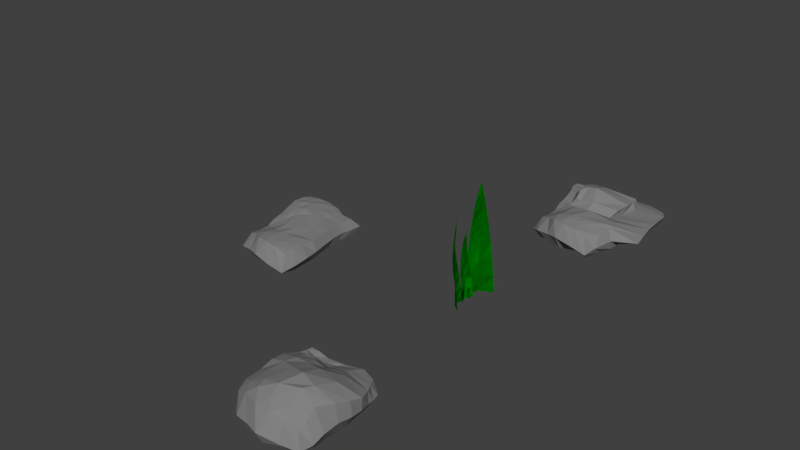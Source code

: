 # Source: Landscape.blend  (saved by Blender 2.77.0; exported with 4.5.12 LTS)
import bpy
from mathutils import Matrix  # noqa: F401  (used for matrix-valued properties, if any)

bpy.ops.wm.read_factory_settings(use_empty=True)
scene = bpy.context.scene
scene.name = 'Scene'

# ---- collections
col_collection_1 = bpy.data.collections.new('Collection 1'); scene.collection.children.link(col_collection_1)

# ---- materials (node trees are filled in below, after node groups)
mat_grassmaterial = bpy.data.materials.new('GrassMaterial')
mat_grassmaterial.alpha_threshold = 0.0
mat_grassmaterial.use_transparent_shadow = False
mat_grassmaterial.diffuse_color = (0.0, 0.233, 0.0004934, 1.0)
mat_grassmaterial.roughness = 0.5
mat_grassmaterial.specular_intensity = 0.0
mat_rockmaterial = bpy.data.materials.new('RockMaterial')
mat_rockmaterial.alpha_threshold = 0.0
mat_rockmaterial.use_transparent_shadow = False
mat_rockmaterial.diffuse_color = (0.2203, 0.2203, 0.2203, 1.0)
mat_rockmaterial.specular_color = (0.3124, 0.3049, 1.0)
mat_rockmaterial.roughness = 0.5
mat_rockmaterial.specular_intensity = 0.1354
mat_rockmaterial.line_color = (0.0, 0.0, 0.0, 1.0)

# ---- material node trees

# ---- world
world_world = bpy.data.worlds.new('World'); scene.world = world_world
world_world.color = (0.05088, 0.05088, 0.05088)
world_world.use_sun_shadow = False
world_world.sun_shadow_jitter_overblur = 0.0
world_world.cycles.sampling_method = 'MANUAL'

# ---- meshes
me_plane_001 = bpy.data.meshes.new('Plane.001')
me_plane_001.from_pydata([(-0.1222, -0.2004, 0.01599), (-0.05253, -0.1967, 1.53), (-0.01108, -0.03415, 0.01599), (-0.05253, -0.1967, 1.53), (-0.116, -0.2222, 0.2313), (-0.1079, -0.2408, 0.4466), (-0.09358, -0.2676, 0.6646), (-0.08192, -0.2746, 0.8813), (-0.07235, -0.2624, 1.097), (-0.06402, -0.2324, 1.313), (-0.03585, -0.1903, 1.313), (-0.01915, -0.1871, 1.098), (-0.009738, -0.1664, 0.8812), (-0.007241, -0.1304, 0.6637), (-0.008042, -0.09132, 0.4466), (-0.008517, -0.06129, 0.2313), (-0.05253, -0.1967, 0.01072), (-0.05253, -0.1967, 1.53), (-0.05253, -0.1967, 0.2277), (-0.05253, -0.1967, 0.4447), (-0.04848, -0.209, 0.6639), (-0.04705, -0.2134, 0.8816), (-0.04848, -0.209, 1.098), (-0.05253, -0.1967, 1.313), (0.03753, 0.0551, 0.002145), (0.07721, 0.2891, 1.954), (0.03753, 0.5232, 0.002145), (0.07721, 0.2891, 1.954), (0.04975, 0.06262, 0.2798), (0.06188, 0.07878, 0.5574), (0.08092, 0.1106, 0.8386), (0.09058, 0.1453, 1.118), (0.09143, 0.1843, 1.396), (0.08451, 0.2298, 1.674), (0.08451, 0.3485, 1.674), (0.09315, 0.4059, 1.397), (0.09052, 0.4495, 1.118), (0.07779, 0.4791, 0.8374), (0.06188, 0.4995, 0.5574), (0.04975, 0.5157, 0.2798), (0.07721, 0.2891, -0.004658), (0.07721, 0.2891, 1.954), (0.07721, 0.2891, 0.2752), (0.07721, 0.2891, 0.555), (0.08445, 0.2954, 0.8376), (0.08702, 0.2976, 1.118), (0.08445, 0.2954, 1.397), (0.07721, 0.2891, 1.674), (-0.05111, -0.07237, 0.01841), (1.49e-08, -2.98e-08, 1.254), (0.01141, 0.1618, 0.01841), (1.49e-08, -2.98e-08, 1.254), (-0.04399, -0.08239, 0.1941), (-0.03576, -0.08797, 0.3699), (-0.02198, -0.09348, 0.5479), (-0.01252, -0.08703, 0.7247), (-0.006883, -0.06845, 0.9009), (-0.004272, -0.03792, 1.077), (0.01158, 0.02146, 1.077), (0.02357, 0.04046, 0.9013), (0.02808, 0.06521, 0.7247), (0.02566, 0.09435, 0.5471), (0.02043, 0.1225, 0.3699), (0.01652, 0.1442, 0.1941), (-1.49e-08, 2.98e-08, 0.0141), (1.49e-08, -2.98e-08, 1.254), (-7.451e-09, 2.98e-08, 0.1912), (-7.451e-09, 2.98e-08, 0.3684), (0.004452, -0.005056, 0.5472), (0.006032, -0.00685, 0.725), (0.004452, -0.005056, 0.9015), (7.451e-09, 0.0, 1.077), (-0.1222, -0.2004, 0.01599), (-0.05253, -0.1967, 1.53), (-0.01108, -0.03415, 0.01599), (-0.05253, -0.1967, 1.53), (-0.116, -0.2222, 0.2313), (-0.1079, -0.2408, 0.4466), (-0.09358, -0.2676, 0.6646), (-0.08192, -0.2746, 0.8813), (-0.07235, -0.2624, 1.097), (-0.06402, -0.2324, 1.313), (-0.03585, -0.1903, 1.313), (-0.01915, -0.1871, 1.098), (-0.009738, -0.1664, 0.8812), (-0.007241, -0.1304, 0.6637), (-0.008042, -0.09132, 0.4466), (-0.008517, -0.06129, 0.2313), (-0.05253, -0.1967, 0.01072), (-0.05253, -0.1967, 1.53), (-0.05253, -0.1967, 0.2277), (-0.05253, -0.1967, 0.4447), (-0.04848, -0.209, 0.6639), (-0.04705, -0.2134, 0.8816), (-0.04848, -0.209, 1.098), (-0.05253, -0.1967, 1.313), (0.03753, 0.0551, 0.002145), (0.07721, 0.2891, 1.954), (0.03753, 0.5232, 0.002145), (0.07721, 0.2891, 1.954), (0.04975, 0.06262, 0.2798), (0.06188, 0.07878, 0.5574), (0.08092, 0.1106, 0.8386), (0.09058, 0.1453, 1.118), (0.09143, 0.1843, 1.396), (0.08451, 0.2298, 1.674), (0.08451, 0.3485, 1.674), (0.09315, 0.4059, 1.397), (0.09052, 0.4495, 1.118), (0.07779, 0.4791, 0.8374), (0.06188, 0.4995, 0.5574), (0.04975, 0.5157, 0.2798), (0.07721, 0.2891, -0.004658), (0.07721, 0.2891, 1.954), (0.07721, 0.2891, 0.2752), (0.07721, 0.2891, 0.555), (0.08445, 0.2954, 0.8376), (0.08702, 0.2976, 1.118), (0.08445, 0.2954, 1.397), (0.07721, 0.2891, 1.674), (-0.05111, -0.07237, 0.01841), (1.49e-08, -2.98e-08, 1.254), (0.01141, 0.1618, 0.01841), (1.49e-08, -2.98e-08, 1.254), (-0.04399, -0.08239, 0.1941), (-0.03576, -0.08797, 0.3699), (-0.02198, -0.09348, 0.5479), (-0.01252, -0.08703, 0.7247), (-0.006883, -0.06845, 0.9009), (-0.004272, -0.03792, 1.077), (0.01158, 0.02146, 1.077), (0.02357, 0.04046, 0.9013), (0.02808, 0.06521, 0.7247), (0.02566, 0.09435, 0.5471), (0.02043, 0.1225, 0.3699), (0.01652, 0.1442, 0.1941), (-1.49e-08, 2.98e-08, 0.0141), (1.49e-08, -2.98e-08, 1.254), (-7.451e-09, 2.98e-08, 0.1912), (-7.451e-09, 2.98e-08, 0.3684), (0.004452, -0.005056, 0.5472), (0.006032, -0.00685, 0.725), (0.004452, -0.005056, 0.9015), (7.451e-09, 0.0, 1.077)], [], [(23, 17, 3, 10), (16, 18, 15, 2), (18, 19, 14, 15), (19, 20, 13, 14), (20, 21, 12, 13), (21, 22, 11, 12), (22, 23, 10, 11), (8, 9, 23, 22), (7, 8, 22, 21), (6, 7, 21, 20), (5, 6, 20, 19), (4, 5, 19, 18), (0, 4, 18, 16), (9, 1, 17, 23), (47, 41, 27, 34), (40, 42, 39, 26), (42, 43, 38, 39), (43, 44, 37, 38), (44, 45, 36, 37), (45, 46, 35, 36), (46, 47, 34, 35), (32, 33, 47, 46), (31, 32, 46, 45), (30, 31, 45, 44), (29, 30, 44, 43), (28, 29, 43, 42), (24, 28, 42, 40), (33, 25, 41, 47), (71, 65, 51, 58), (64, 66, 63, 50), (66, 67, 62, 63), (67, 68, 61, 62), (68, 69, 60, 61), (69, 70, 59, 60), (70, 71, 58, 59), (56, 57, 71, 70), (55, 56, 70, 69), (54, 55, 69, 68), (53, 54, 68, 67), (52, 53, 67, 66), (48, 52, 66, 64), (57, 49, 65, 71), (95, 82, 75, 89), (88, 74, 87, 90), (90, 87, 86, 91), (91, 86, 85, 92), (92, 85, 84, 93), (93, 84, 83, 94), (94, 83, 82, 95), (80, 94, 95, 81), (79, 93, 94, 80), (78, 92, 93, 79), (77, 91, 92, 78), (76, 90, 91, 77), (72, 88, 90, 76), (81, 95, 89, 73), (119, 106, 99, 113), (112, 98, 111, 114), (114, 111, 110, 115), (115, 110, 109, 116), (116, 109, 108, 117), (117, 108, 107, 118), (118, 107, 106, 119), (104, 118, 119, 105), (103, 117, 118, 104), (102, 116, 117, 103), (101, 115, 116, 102), (100, 114, 115, 101), (96, 112, 114, 100), (105, 119, 113, 97), (143, 130, 123, 137), (136, 122, 135, 138), (138, 135, 134, 139), (139, 134, 133, 140), (140, 133, 132, 141), (141, 132, 131, 142), (142, 131, 130, 143), (128, 142, 143, 129), (127, 141, 142, 128), (126, 140, 141, 127), (125, 139, 140, 126), (124, 138, 139, 125), (120, 136, 138, 124), (129, 143, 137, 121)])
me_plane_001.materials.append(mat_grassmaterial)
me_plane_001.use_remesh_preserve_volume = False
me_plane_001.use_remesh_preserve_attributes = False
me_plane_001.use_mirror_vertex_groups = False
me_plane_001.update()
me_cube_002 = bpy.data.meshes.new('Cube.002')
me_cube_002.from_pydata([(1.607, 1.345, -1.961), (1.203, -1.347, -1.6), (-1.075, -1.11, -1.727), (-1.535, 1.124, -0.9274), (2.193, 1.26, 0.6022), (1.012, -1.302, 0.9784), (-1.115, -1.051, 0.9675), (-1.531, 1.093, 1.401), (1.766, 1.013, -1.499), (1.643, 0.7591, -1.479), (1.391, 0.336, -1.668), (1.445, 0.09818, -1.61), (1.624, -0.265, -1.498), (1.626, -0.6029, -1.459), (1.347, -0.872, -1.621), (-1.116, -0.8505, -1.949), (-1.111, -0.6035, -1.896), (-1.087, -0.2752, -1.39), (-1.243, 0.0611, -0.9469), (-1.311, 0.3008, -0.6314), (-1.357, 0.663, -0.57), (-1.512, 0.87, -0.7102), (2.499, 0.9594, 0.8601), (2.501, 0.7427, 0.8017), (2.528, 0.4283, 0.8261), (2.544, 0.1139, 0.7712), (2.642, -0.2727, 0.7352), (1.447, -0.6528, 1.37), (1.391, -1.019, 0.9878), (-1.034, -0.8235, 0.9759), (-1.046, -0.5316, 1.002), (-1.12, -0.2784, 1.329), (-1.149, 0.04533, 1.605), (-1.211, 0.3979, 2.006), (-1.353, 0.6097, 2.017), (-1.451, 0.8802, 1.792), (0.8598, 1.447, -2.029), (-0.1359, 1.323, -1.799), (-0.674, 1.24, -1.524), (-1.126, 1.178, -1.121), (0.6923, -1.299, -1.368), (0.09895, -1.473, -1.157), (-0.3419, -1.366, -1.513), (-0.6897, -1.078, -1.804), (1.448, 1.479, 0.3807), (0.1742, 1.485, 0.205), (-0.732, 1.352, 0.6546), (-1.207, 1.186, 1.154), (0.5599, -1.367, 1.641), (0.1372, -1.398, 1.99), (-0.3181, -1.347, 1.879), (-0.7312, -1.134, 1.513), (-1.155, 0.9132, 1.292), (-0.8158, 1.224, 0.3954), (-0.02161, 1.303, 0.1703), (1.192, 1.198, 0.7396), (-0.9363, 0.6257, 1.956), (1.293, 0.866, 0.7882), (-0.8945, 0.2969, 1.995), (1.119, 0.4126, 0.6921), (-0.7197, -0.1157, 1.528), (-0.5178, -0.1348, 1.318), (0.06714, -0.2011, 1.485), (0.9354, -0.008353, 0.9307), (-0.7096, -0.3083, 1.571), (-0.3101, -0.3516, 1.934), (0.366, -0.3633, 2.025), (1.312, -0.3563, 1.499), (-0.653, -0.5857, 1.421), (-0.3512, -0.8018, 1.971), (0.08876, -0.8859, 2.199), (1.237, -0.6408, 1.67), (-0.7524, -0.8803, 1.414), (-0.4016, -1.026, 2.083), (0.003316, -1.199, 2.171), (0.6602, -1.102, 1.731), (0.9186, 1.071, -1.707), (-0.1672, 1.156, -1.857), (-0.7362, 1.116, -1.512), (-1.19, 0.9716, -0.9735), (0.6559, 0.8115, -1.792), (-0.4733, 0.8883, -1.909), (-0.8541, 0.878, -1.493), (-1.05, 0.6697, -0.841), (0.519, 0.4717, -2.201), (-0.3249, 0.6302, -1.935), (-0.7599, 0.521, -1.411), (-1.034, 0.5357, -0.9516), (0.5756, 0.1398, -2.36), (-0.1757, 0.1373, -1.811), (-0.5996, 0.1622, -1.472), (-0.9152, 0.05459, -1.125), (0.8484, -0.3468, -1.761), (0.01077, -0.352, -2.423), (-0.4532, -0.3288, -2.012), (-0.784, -0.2442, -1.735), (0.8828, -0.7227, -1.827), (0.1469, -0.7752, -2.687), (-0.4128, -0.6567, -2.659), (-0.7285, -0.5483, -2.308), (0.6321, -1.06, -1.898), (0.08381, -1.129, -2.074), (-0.4085, -1.024, -2.129), (-0.7904, -0.8659, -2.148), (1.696, 1.547, -1.16), (1.344, -1.623, -0.6178), (-1.245, -1.29, -0.3702), (-1.691, 1.277, 0.2755), (-1.338, -0.976, -0.4811), (-1.333, -0.6851, -0.5648), (-1.302, -0.33, -0.03089), (-1.393, -0.003793, 0.4242), (-1.489, 0.4159, 0.8004), (-1.636, 0.7026, 0.8464), (-1.792, 0.9621, 0.6533), (2.226, 1.15, -0.5549), (2.298, 0.8723, -0.3069), (2.301, 0.494, -0.3293), (2.375, 0.1037, -0.3351), (2.485, -0.3266, -0.4243), (1.689, -0.7537, -0.04339), (1.432, -1.237, -0.4089), (0.9687, 1.768, -1.093), (-0.02552, 1.537, -0.4753), (-0.5728, 1.455, 0.03509), (-1.288, 1.302, 0.2397), (0.8729, -1.763, 0.3326), (0.09248, -1.679, 0.5962), (-0.3812, -1.538, 0.2851), (-0.9673, -1.431, 0.01499), (-0.8272, 0.7111, 2.584), (-0.6652, 0.9525, 2.296), (0.05748, 1.038, 2.051), (1.134, 1.062, 1.807), (-0.6682, 0.4894, 3.046), (-0.5613, 0.6737, 2.831), (-0.02992, 0.7668, 2.837), (1.181, 0.8996, 1.72), (-0.6243, 0.2074, 3.023), (-0.4362, 0.3591, 3.231), (-0.07117, 0.3739, 3.432), (1.244, 0.5351, 1.924), (-0.545, -0.07653, 2.342), (-0.355, -0.05134, 2.07), (0.1647, -0.009803, 2.353), (1.132, 0.1546, 1.779)], [], [(103, 43, 2, 15), (72, 29, 6, 51), (121, 28, 5, 105), (129, 51, 6, 106), (114, 35, 7, 107), (125, 39, 3, 107), (106, 6, 29, 108), (108, 29, 30, 109), (109, 30, 31, 110), (110, 31, 32, 111), (111, 32, 33, 112), (112, 33, 34, 113), (113, 34, 35, 114), (104, 4, 22, 115), (115, 22, 23, 116), (116, 23, 24, 117), (117, 24, 25, 118), (118, 25, 26, 119), (119, 26, 27, 120), (120, 27, 28, 121), (47, 7, 35, 52), (52, 35, 34, 56), (56, 34, 33, 58), (58, 33, 32, 60), (60, 32, 31, 64), (64, 31, 30, 68), (68, 30, 29, 72), (39, 79, 21, 3), (79, 83, 20, 21), (83, 87, 19, 20), (87, 91, 18, 19), (91, 95, 17, 18), (95, 99, 16, 17), (99, 103, 15, 16), (13, 14, 100, 96), (96, 100, 101, 97), (97, 101, 102, 98), (98, 102, 103, 99), (12, 13, 96, 92), (92, 96, 97, 93), (93, 97, 98, 94), (94, 98, 99, 95), (11, 12, 92, 88), (88, 92, 93, 89), (89, 93, 94, 90), (90, 94, 95, 91), (10, 11, 88, 84), (84, 88, 89, 85), (85, 89, 90, 86), (86, 90, 91, 87), (9, 10, 84, 80), (80, 84, 85, 81), (81, 85, 86, 82), (82, 86, 87, 83), (8, 9, 80, 76), (76, 80, 81, 77), (77, 81, 82, 78), (78, 82, 83, 79), (0, 8, 76, 36), (36, 76, 77, 37), (37, 77, 78, 38), (38, 78, 79, 39), (27, 71, 75, 28), (71, 70, 74, 75), (70, 69, 73, 74), (69, 68, 72, 73), (26, 67, 71, 27), (67, 66, 70, 71), (66, 65, 69, 70), (65, 64, 68, 69), (25, 63, 67, 26), (63, 62, 66, 67), (62, 61, 65, 66), (61, 60, 64, 65), (24, 59, 63, 25), (55, 54, 132, 133), (60, 61, 143, 142), (54, 53, 131, 132), (23, 57, 59, 24), (57, 55, 133, 137), (52, 56, 134, 130), (59, 57, 137, 141), (22, 55, 57, 23), (62, 63, 145, 144), (53, 52, 130, 131), (56, 58, 138, 134), (4, 44, 55, 22), (44, 45, 54, 55), (45, 46, 53, 54), (46, 47, 52, 53), (104, 0, 36, 122), (122, 36, 37, 123), (123, 37, 38, 124), (124, 38, 39, 125), (105, 5, 48, 126), (126, 48, 49, 127), (127, 49, 50, 128), (128, 50, 51, 129), (28, 75, 48, 5), (75, 74, 49, 48), (74, 73, 50, 49), (73, 72, 51, 50), (14, 1, 40, 100), (100, 40, 41, 101), (101, 41, 42, 102), (102, 42, 43, 103), (42, 128, 129, 43), (41, 127, 128, 42), (40, 126, 127, 41), (1, 105, 126, 40), (46, 124, 125, 47), (45, 123, 124, 46), (44, 122, 123, 45), (4, 104, 122, 44), (13, 120, 121, 14), (12, 119, 120, 13), (11, 118, 119, 12), (10, 117, 118, 11), (9, 116, 117, 10), (8, 115, 116, 9), (0, 104, 115, 8), (20, 113, 114, 21), (19, 112, 113, 20), (18, 111, 112, 19), (17, 110, 111, 18), (16, 109, 110, 17), (15, 108, 109, 16), (2, 106, 108, 15), (47, 125, 107, 7), (21, 114, 107, 3), (43, 129, 106, 2), (14, 121, 105, 1), (141, 140, 144, 145), (140, 139, 143, 144), (139, 138, 142, 143), (137, 136, 140, 141), (136, 135, 139, 140), (135, 134, 138, 139), (133, 132, 136, 137), (132, 131, 135, 136), (131, 130, 134, 135), (61, 62, 144, 143), (58, 60, 142, 138), (63, 59, 141, 145)])
me_cube_002.materials.append(mat_rockmaterial)
me_cube_002.use_remesh_preserve_volume = False
me_cube_002.use_remesh_preserve_attributes = False
me_cube_002.use_mirror_vertex_groups = False
me_cube_002.update()
me_cube_001 = bpy.data.meshes.new('Cube.001')
me_cube_001.from_pydata([(1.161, 0.657, -1.107), (1.084, -1.145, -2.082), (-1.225, -1.143, -1.789), (-1.36, 0.8194, -0.1187), (0.9964, 0.8957, 0.9691), (0.8988, -1.14, 0.8219), (-1.627, -1.084, 1.257), (-1.366, 0.785, 1.77), (1.188, 0.4687, -1.247), (1.146, 0.3501, -1.459), (1.151, 0.1239, -1.613), (1.175, -0.03604, -1.621), (1.156, -0.2954, -1.636), (1.103, -0.6137, -1.688), (1.055, -0.8275, -1.923), (-1.331, -0.8652, -2.121), (-1.365, -0.5757, -2.259), (-1.37, -0.18, -2.034), (-1.445, 0.1515, -1.567), (-1.433, 0.3233, -1.37), (-1.36, 0.5175, -1.181), (-1.422, 0.6496, -0.6549), (1.177, 0.6796, 1.152), (1.352, 0.4837, 1.28), (1.56, 0.1671, 1.673), (1.468, -0.1074, 1.932), (1.323, -0.4119, 2.237), (1.017, -0.7618, 2.327), (0.9998, -0.9789, 1.407), (-1.735, -0.8143, 1.665), (-1.685, -0.4391, 1.926), (-1.659, -0.1506, 2.361), (-1.681, 0.1762, 2.134), (-1.532, 0.3927, 1.913), (-1.495, 0.5136, 1.748), (-1.388, 0.6739, 1.772), (0.4378, 0.7411, -1.39), (-0.2639, 0.7516, -1.853), (-0.71, 0.7441, -1.721), (-1.067, 0.7806, -0.905), (0.4918, -1.163, -1.961), (-0.1002, -1.457, -1.405), (-0.5274, -1.401, -1.37), (-0.9185, -1.133, -1.57), (0.4404, 1.04, 0.9965), (-0.2139, 0.9544, 0.8369), (-0.7515, 0.831, 1.168), (-1.06, 0.7918, 1.685), (0.4831, -1.273, 1.556), (0.0855, -1.355, 2.023), (-0.4653, -1.35, 2.151), (-1.141, -1.185, 2.032), (-1.044, 0.6278, 1.563), (-0.665, 0.6534, 1.248), (-0.3568, 0.8061, 0.9042), (0.2739, 0.8351, 1.256), (-1.117, 0.523, 1.891), (-0.7601, 0.5426, 1.662), (-0.3128, 0.546, 1.459), (0.2527, 0.6477, 1.561), (-1.198, 0.3347, 2.27), (-0.5914, 0.3662, 2.39), (-0.1178, 0.2959, 2.339), (0.5543, 0.3725, 2.236), (-1.002, 0.09433, 2.862), (-0.5614, 0.1154, 2.876), (0.06244, 0.02295, 3.229), (0.838, -0.01138, 2.891), (-1.085, -0.1671, 2.947), (-0.4879, -0.3146, 3.5), (0.07484, -0.4115, 3.955), (0.6571, -0.5043, 3.524), (-1.268, -0.5801, 2.63), (-0.7999, -0.8611, 3.162), (-0.1894, -0.8865, 3.65), (0.4736, -0.7445, 3.658), (-1.372, -0.9141, 2.25), (-0.7744, -1.072, 2.935), (-0.1324, -1.168, 2.771), (0.4759, -1.061, 2.537), (0.3817, 0.5769, -1.87), (-0.3404, 0.5872, -2.233), (-0.7313, 0.5997, -1.968), (-1.119, 0.6335, -1.248), (0.1747, 0.4725, -2.449), (-0.552, 0.3806, -2.805), (-0.8703, 0.4683, -2.227), (-1.106, 0.4396, -1.637), (0.2491, 0.3263, -2.882), (-0.4771, 0.252, -3.182), (-0.9252, 0.2752, -2.435), (-1.148, 0.3776, -1.837), (0.4227, 0.1075, -2.97), (-0.4301, 0.01896, -3.436), (-0.8608, 0.07174, -2.874), (-1.166, 0.08945, -2.07), (0.4766, -0.3044, -2.838), (-0.2302, -0.3542, -3.426), (-0.755, -0.3391, -3.126), (-1.065, -0.2002, -2.847), (0.4537, -0.6812, -2.504), (-0.08486, -0.774, -2.919), (-0.6315, -0.7049, -2.886), (-0.9668, -0.5633, -2.795), (0.4133, -0.99, -2.329), (-0.1504, -1.117, -2.352), (-0.6313, -1.066, -2.022), (-1.041, -0.9109, -2.118), (1.297, 0.8123, -0.1471), (1.24, -1.346, -0.7346), (-1.419, -1.32, -0.3212), (-1.505, 0.8777, 1.136), (-1.724, -0.9863, -0.4533), (-1.834, -0.6309, -0.4783), (-1.756, -0.1943, 0.1584), (-1.705, 0.1311, 0.4437), (-1.603, 0.4093, 0.459), (-1.59, 0.5601, 0.7683), (-1.625, 0.7093, 1.078), (1.375, 0.6196, -0.1598), (1.406, 0.4487, -0.13), (1.504, 0.1791, 0.02548), (1.528, -0.1075, 0.1591), (1.42, -0.4149, 0.1495), (1.385, -0.7749, -0.08388), (1.332, -1.043, -0.708), (0.5552, 1.023, -0.1394), (-0.2325, 0.9804, -0.3903), (-0.6962, 1.007, 0.1883), (-1.19, 0.8871, 0.8972), (0.7842, -1.575, 0.145), (-0.002329, -1.668, 0.4434), (-0.4969, -1.56, 0.4093), (-1.114, -1.464, 0.1394)], [], [(107, 43, 2, 15), (76, 29, 6, 51), (125, 28, 5, 109), (133, 51, 6, 110), (118, 35, 7, 111), (129, 39, 3, 111), (110, 6, 29, 112), (112, 29, 30, 113), (113, 30, 31, 114), (114, 31, 32, 115), (115, 32, 33, 116), (116, 33, 34, 117), (117, 34, 35, 118), (108, 4, 22, 119), (119, 22, 23, 120), (120, 23, 24, 121), (121, 24, 25, 122), (122, 25, 26, 123), (123, 26, 27, 124), (124, 27, 28, 125), (47, 7, 35, 52), (52, 35, 34, 56), (56, 34, 33, 60), (60, 33, 32, 64), (64, 32, 31, 68), (68, 31, 30, 72), (72, 30, 29, 76), (39, 83, 21, 3), (83, 87, 20, 21), (87, 91, 19, 20), (91, 95, 18, 19), (95, 99, 17, 18), (99, 103, 16, 17), (103, 107, 15, 16), (13, 14, 104, 100), (100, 104, 105, 101), (101, 105, 106, 102), (102, 106, 107, 103), (12, 13, 100, 96), (96, 100, 101, 97), (97, 101, 102, 98), (98, 102, 103, 99), (11, 12, 96, 92), (92, 96, 97, 93), (93, 97, 98, 94), (94, 98, 99, 95), (10, 11, 92, 88), (88, 92, 93, 89), (89, 93, 94, 90), (90, 94, 95, 91), (9, 10, 88, 84), (84, 88, 89, 85), (85, 89, 90, 86), (86, 90, 91, 87), (8, 9, 84, 80), (80, 84, 85, 81), (81, 85, 86, 82), (82, 86, 87, 83), (0, 8, 80, 36), (36, 80, 81, 37), (37, 81, 82, 38), (38, 82, 83, 39), (27, 75, 79, 28), (75, 74, 78, 79), (74, 73, 77, 78), (73, 72, 76, 77), (26, 71, 75, 27), (71, 70, 74, 75), (70, 69, 73, 74), (69, 68, 72, 73), (25, 67, 71, 26), (67, 66, 70, 71), (66, 65, 69, 70), (65, 64, 68, 69), (24, 63, 67, 25), (63, 62, 66, 67), (62, 61, 65, 66), (61, 60, 64, 65), (23, 59, 63, 24), (59, 58, 62, 63), (58, 57, 61, 62), (57, 56, 60, 61), (22, 55, 59, 23), (55, 54, 58, 59), (54, 53, 57, 58), (53, 52, 56, 57), (4, 44, 55, 22), (44, 45, 54, 55), (45, 46, 53, 54), (46, 47, 52, 53), (108, 0, 36, 126), (126, 36, 37, 127), (127, 37, 38, 128), (128, 38, 39, 129), (109, 5, 48, 130), (130, 48, 49, 131), (131, 49, 50, 132), (132, 50, 51, 133), (28, 79, 48, 5), (79, 78, 49, 48), (78, 77, 50, 49), (77, 76, 51, 50), (14, 1, 40, 104), (104, 40, 41, 105), (105, 41, 42, 106), (106, 42, 43, 107), (42, 132, 133, 43), (41, 131, 132, 42), (40, 130, 131, 41), (1, 109, 130, 40), (46, 128, 129, 47), (45, 127, 128, 46), (44, 126, 127, 45), (4, 108, 126, 44), (13, 124, 125, 14), (12, 123, 124, 13), (11, 122, 123, 12), (10, 121, 122, 11), (9, 120, 121, 10), (8, 119, 120, 9), (0, 108, 119, 8), (20, 117, 118, 21), (19, 116, 117, 20), (18, 115, 116, 19), (17, 114, 115, 18), (16, 113, 114, 17), (15, 112, 113, 16), (2, 110, 112, 15), (47, 129, 111, 7), (21, 118, 111, 3), (43, 133, 110, 2), (14, 125, 109, 1)])
me_cube_001.materials.append(mat_rockmaterial)
me_cube_001.use_remesh_preserve_volume = False
me_cube_001.use_remesh_preserve_attributes = False
me_cube_001.use_mirror_vertex_groups = False
me_cube_001.update()
me_cube = bpy.data.meshes.new('Cube')
me_cube.from_pydata([(1.077, 1.077, -1.102), (1.201, -1.35, -1.533), (-1.079, -1.117, -1.591), (-1.222, 1.166, -0.5482), (0.989, 1.062, 0.983), (1.022, -1.29, 0.9747), (-1.113, -1.049, 0.9727), (-1.228, 1.147, 1.734), (1.039, 0.8171, -1.126), (0.9732, 0.6165, -1.233), (0.981, 0.2524, -1.27), (1.043, 0.002777, -1.327), (1.134, -0.342, -1.403), (1.174, -0.6511, -1.424), (1.148, -0.8946, -1.469), (-1.12, -0.8583, -1.8), (-1.114, -0.6089, -1.793), (-1.077, -0.2781, -1.34), (-1.227, 0.05237, -0.8837), (-1.291, 0.279, -0.564), (-1.246, 0.6297, -0.3807), (-1.301, 0.8765, -0.4337), (0.9889, 0.8236, 1.032), (0.9766, 0.6229, 0.9958), (0.9999, 0.3133, 1.033), (1.018, -0.001, 0.9655), (1.115, -0.3877, 0.9417), (1.059, -0.7442, 1.057), (1.093, -1.035, 0.9992), (-1.026, -0.8142, 0.9811), (-1.046, -0.5263, 0.9549), (-1.125, -0.2792, 1.297), (-1.148, 0.07002, 1.641), (-1.215, 0.3945, 2.0), (-1.31, 0.6205, 2.074), (-1.269, 0.9262, 2.017), (0.5947, 1.073, -1.097), (0.06023, 1.159, -1.061), (-0.3593, 1.123, -0.7942), (-0.7936, 1.139, -0.5426), (0.6834, -1.318, -0.8713), (0.08968, -1.491, -0.7285), (-0.3543, -1.389, -1.009), (-0.7038, -1.104, -1.235), (0.6388, 1.049, 1.115), (0.1274, 1.22, 1.213), (-0.4316, 1.264, 1.488), (-0.859, 1.164, 1.795), (0.586, -1.334, 1.547), (0.17, -1.355, 1.833), (-0.2896, -1.31, 1.755), (-0.7101, -1.107, 1.459), (-0.8571, 0.8898, 1.977), (-0.4233, 0.9806, 1.782), (-0.009831, 1.084, 1.368), (0.4818, 0.8156, 1.2), (-0.9432, 0.6608, 2.192), (-0.6115, 0.7304, 2.014), (-0.1233, 0.7339, 1.612), (0.3751, 0.6499, 1.2), (-0.9269, 0.3248, 2.059), (-0.5228, 0.4361, 2.074), (-0.1095, 0.4185, 1.69), (0.3899, 0.4069, 1.26), (-0.7596, 0.03481, 1.857), (-0.509, 0.1026, 1.817), (-0.03383, 0.0644, 1.641), (0.4931, 0.06447, 1.236), (-0.6997, -0.221, 1.535), (-0.2935, -0.2699, 1.738), (0.1422, -0.3456, 1.62), (0.5954, -0.4497, 1.207), (-0.6403, -0.5529, 1.271), (-0.3006, -0.7233, 1.66), (0.09488, -0.7851, 1.782), (0.5879, -0.681, 1.482), (-0.7271, -0.8455, 1.344), (-0.3458, -0.9517, 1.81), (0.06476, -1.119, 1.871), (0.5937, -1.051, 1.584), (0.5325, 0.7929, -1.121), (0.01626, 0.9304, -0.9493), (-0.3731, 0.9344, -0.6236), (-0.8752, 0.8953, -0.3977), (0.3996, 0.6052, -1.138), (-0.1769, 0.6238, -0.9798), (-0.5571, 0.6778, -0.7422), (-0.8801, 0.5489, -0.4244), (0.4288, 0.3372, -1.15), (-0.09101, 0.3971, -1.079), (-0.5922, 0.3501, -0.8548), (-0.9282, 0.4276, -0.6336), (0.5244, 0.02067, -1.158), (-0.04067, 0.01704, -1.061), (-0.4731, 0.06039, -1.006), (-0.8548, 0.01129, -0.8981), (0.6389, -0.4347, -1.275), (0.04777, -0.3997, -1.344), (-0.4277, -0.3606, -1.359), (-0.7576, -0.2596, -1.483), (0.6363, -0.7731, -1.149), (0.1305, -0.8183, -1.313), (-0.4276, -0.6989, -1.667), (-0.7344, -0.5746, -1.793), (0.614, -1.087, -1.044), (0.0711, -1.161, -1.061), (-0.4248, -1.058, -1.227), (-0.8053, -0.8931, -1.605), (1.217, 1.255, -0.1779), (1.344, -1.623, -0.6178), (-1.245, -1.29, -0.3699), (-1.308, 1.346, 0.6956), (-1.338, -0.9765, -0.4724), (-1.333, -0.6855, -0.5572), (-1.303, -0.3302, -0.03366), (-1.393, -0.003904, 0.4262), (-1.484, 0.4155, 0.8074), (-1.524, 0.7223, 0.9694), (-1.528, 1.01, 0.943), (1.184, 0.9857, -0.1926), (1.115, 0.7415, -0.1527), (1.105, 0.4025, -0.1807), (1.2, 0.01078, -0.2277), (1.316, -0.4157, -0.2842), (1.433, -0.8097, -0.1837), (1.432, -1.238, -0.4011), (0.7087, 1.295, -0.02711), (0.1073, 1.411, 0.08062), (-0.3606, 1.461, 0.4034), (-0.9391, 1.349, 0.6741), (0.8729, -1.763, 0.3326), (0.09235, -1.68, 0.6346), (-0.3818, -1.54, 0.3992), (-0.9679, -1.432, 0.03536)], [], [(107, 43, 2, 15), (76, 29, 6, 51), (125, 28, 5, 109), (133, 51, 6, 110), (118, 35, 7, 111), (129, 39, 3, 111), (110, 6, 29, 112), (112, 29, 30, 113), (113, 30, 31, 114), (114, 31, 32, 115), (115, 32, 33, 116), (116, 33, 34, 117), (117, 34, 35, 118), (108, 4, 22, 119), (119, 22, 23, 120), (120, 23, 24, 121), (121, 24, 25, 122), (122, 25, 26, 123), (123, 26, 27, 124), (124, 27, 28, 125), (47, 7, 35, 52), (52, 35, 34, 56), (56, 34, 33, 60), (60, 33, 32, 64), (64, 32, 31, 68), (68, 31, 30, 72), (72, 30, 29, 76), (39, 83, 21, 3), (83, 87, 20, 21), (87, 91, 19, 20), (91, 95, 18, 19), (95, 99, 17, 18), (99, 103, 16, 17), (103, 107, 15, 16), (13, 14, 104, 100), (100, 104, 105, 101), (101, 105, 106, 102), (102, 106, 107, 103), (12, 13, 100, 96), (96, 100, 101, 97), (97, 101, 102, 98), (98, 102, 103, 99), (11, 12, 96, 92), (92, 96, 97, 93), (93, 97, 98, 94), (94, 98, 99, 95), (10, 11, 92, 88), (88, 92, 93, 89), (89, 93, 94, 90), (90, 94, 95, 91), (9, 10, 88, 84), (84, 88, 89, 85), (85, 89, 90, 86), (86, 90, 91, 87), (8, 9, 84, 80), (80, 84, 85, 81), (81, 85, 86, 82), (82, 86, 87, 83), (0, 8, 80, 36), (36, 80, 81, 37), (37, 81, 82, 38), (38, 82, 83, 39), (27, 75, 79, 28), (75, 74, 78, 79), (74, 73, 77, 78), (73, 72, 76, 77), (26, 71, 75, 27), (71, 70, 74, 75), (70, 69, 73, 74), (69, 68, 72, 73), (25, 67, 71, 26), (67, 66, 70, 71), (66, 65, 69, 70), (65, 64, 68, 69), (24, 63, 67, 25), (63, 62, 66, 67), (62, 61, 65, 66), (61, 60, 64, 65), (23, 59, 63, 24), (59, 58, 62, 63), (58, 57, 61, 62), (57, 56, 60, 61), (22, 55, 59, 23), (55, 54, 58, 59), (54, 53, 57, 58), (53, 52, 56, 57), (4, 44, 55, 22), (44, 45, 54, 55), (45, 46, 53, 54), (46, 47, 52, 53), (108, 0, 36, 126), (126, 36, 37, 127), (127, 37, 38, 128), (128, 38, 39, 129), (109, 5, 48, 130), (130, 48, 49, 131), (131, 49, 50, 132), (132, 50, 51, 133), (28, 79, 48, 5), (79, 78, 49, 48), (78, 77, 50, 49), (77, 76, 51, 50), (14, 1, 40, 104), (104, 40, 41, 105), (105, 41, 42, 106), (106, 42, 43, 107), (42, 132, 133, 43), (41, 131, 132, 42), (40, 130, 131, 41), (1, 109, 130, 40), (46, 128, 129, 47), (45, 127, 128, 46), (44, 126, 127, 45), (4, 108, 126, 44), (13, 124, 125, 14), (12, 123, 124, 13), (11, 122, 123, 12), (10, 121, 122, 11), (9, 120, 121, 10), (8, 119, 120, 9), (0, 108, 119, 8), (20, 117, 118, 21), (19, 116, 117, 20), (18, 115, 116, 19), (17, 114, 115, 18), (16, 113, 114, 17), (15, 112, 113, 16), (2, 110, 112, 15), (47, 129, 111, 7), (21, 118, 111, 3), (43, 133, 110, 2), (14, 125, 109, 1)])
me_cube.materials.append(mat_rockmaterial)
me_cube.use_remesh_preserve_volume = False
me_cube.use_remesh_preserve_attributes = False
me_cube.use_mirror_vertex_groups = False
me_cube.update()

# ---- objects
ob_plane_001 = bpy.data.objects.new('Plane.001', me_plane_001)
ob_cube_002 = bpy.data.objects.new('Cube.002', me_cube_002)
ob_cube_001 = bpy.data.objects.new('Cube.001', me_cube_001)
ob_cube = bpy.data.objects.new('Cube', me_cube)

# ---- transforms, parenting, visibility, modifiers, constraints
ob_plane_001.location = (0.0, 2.98e-08, 0.0)
ob_plane_001.rotation_euler = (0.0, -0.0, -0.6596)
ob_plane_001.scale = (-3.745, 1.29, 1.29)
ob_plane_001.lineart.crease_threshold = 0.0
ob_cube_002.location = (0.0, 4.845, 0.0)
ob_cube_002.scale = (0.594, 0.9107, 0.183)
ob_cube_002.lock_rotations_4d = False
ob_cube_002.empty_display_type = 'ARROWS'
ob_cube_002.lineart.crease_threshold = 0.0
ob_cube_001.location = (0.0, -4.32, 0.0)
ob_cube_001.scale = (0.594, 0.9107, 0.183)
ob_cube_001.lock_rotations_4d = False
ob_cube_001.empty_display_type = 'ARROWS'
ob_cube_001.lineart.crease_threshold = 0.0
ob_cube.location = (-4.58, 0.0, 0.0)
ob_cube.scale = (0.594, 0.9107, 0.183)
ob_cube.lock_rotations_4d = False
ob_cube.empty_display_type = 'ARROWS'
ob_cube.lineart.crease_threshold = 0.0

# ---- collection membership
col_collection_1.objects.link(ob_plane_001)
col_collection_1.objects.link(ob_cube_002)
col_collection_1.objects.link(ob_cube_001)
col_collection_1.objects.link(ob_cube)

# ---- scene / render settings (as saved in the file)
scene.frame_start = 1; scene.frame_end = 250; scene.frame_set(1)
scene.render.engine = 'BLENDER_EEVEE_NEXT'
scene.render.resolution_percentage = 50
scene.render.dither_intensity = 0.0
scene.cycles.use_denoising = False
scene.cycles.samples = 128
scene.cycles.sampling_pattern = 'TABULATED_SOBOL'
scene.cycles.light_sampling_threshold = 0.0
scene.cycles.use_adaptive_sampling = False
scene.cycles.use_light_tree = False
scene.cycles.blur_glossy = 0.0
scene.cycles.sample_clamp_indirect = 0.0
scene.view_settings.view_transform = 'Standard'
bpy.context.view_layer.update()

# ---- added for rendering (the .blend has no active camera and no usable light): camera, sun
cam_auto = bpy.data.cameras.new('AutoCamera')
cam_auto.lens = 50.0
cam_auto.sensor_width = 36.0
cam_auto.clip_end = 1000.0
ob_auto_camera = bpy.data.objects.new('AutoCamera', cam_auto)
scene.collection.objects.link(ob_auto_camera)
ob_auto_camera.location = (11.4765, -15.8144, 11.6942)
ob_auto_camera.rotation_euler = (1.09748, -7.21219e-08, 0.694738)
scene.camera = ob_auto_camera
light_auto_sun = bpy.data.lights.new('AutoSun', 'SUN')
light_auto_sun.energy = 3.0
light_auto_sun.angle = 0.0523599
ob_auto_sun = bpy.data.objects.new('AutoSun', light_auto_sun)
scene.collection.objects.link(ob_auto_sun)
ob_auto_sun.rotation_euler = (0.872665, 0.174533, 0.523599)
bpy.context.view_layer.update()
